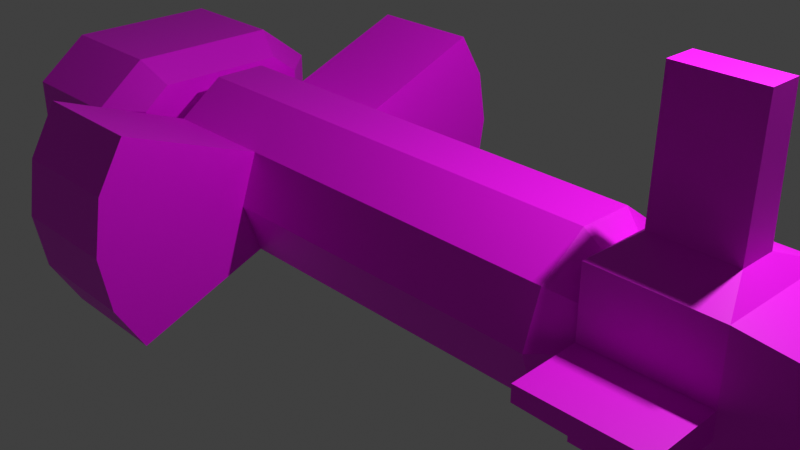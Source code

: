 # Source: oe_frigate.blend  (saved by Blender 3.0.42; exported with 4.5.12 LTS)
import bpy
from mathutils import Matrix  # noqa: F401  (used for matrix-valued properties, if any)

bpy.ops.wm.read_factory_settings(use_empty=True)
scene = bpy.context.scene
scene.name = 'Scene'

# ---- collections
col_collection = bpy.data.collections.new('Collection'); scene.collection.children.link(col_collection)

# ---- images (referenced by path relative to the original .blend; pixels are not part of the script)
import os
ASSET_DIR = os.environ.get("B2B_ASSET_DIR", "")  # directory of the original .blend (textures are referenced by path, not embedded)
HERE = os.path.dirname(os.path.abspath(__file__))  # packed textures are extracted next to this script under _unpacked/

def load_image(name, relpath, width, height, colorspace="sRGB"):
    """Load a texture the original file referenced (path relative to the .blend, or extracted next to this script)."""
    p = next((c for c in (os.path.join(HERE, relpath), os.path.join(ASSET_DIR, relpath)) if relpath and os.path.exists(c)), "")
    if p:
        img = bpy.data.images.load(p, check_existing=True)
        img.name = name
    else:  # same state as the original file: an image datablock whose file is absent (Cycles renders it pink)
        img = bpy.data.images.new(name, width, height)
        img.source = "FILE"
        img.filepath = "//" + (relpath or name)
    img.colorspace_settings.name = colorspace
    return img
img_untitled = load_image('Untitled', 'oe_frigate_base.png', 1024, 1024, 'sRGB')
img_untitled_001 = load_image('Untitled.001', 'oe_frigate_paintpng.png', 1024, 1024, 'sRGB')
img_untitled_002 = load_image('Untitled.002', 'oe_frigate_lights.png', 1024, 1024, 'sRGB')

# ---- materials (node trees are filled in below, after node groups)
mat_material = bpy.data.materials.new('Material')
mat_material.alpha_threshold = 0.0
mat_material.use_transparent_shadow = False
mat_material.line_color = (0.0, 0.0, 0.0, 1.0)

# ---- material node trees
mat_material.use_nodes = True; mat_material.node_tree.nodes.clear()
_N = mat_material.node_tree.nodes; _L = mat_material.node_tree.links
n0 = _N.new('ShaderNodeTexImage'); n0.name = 'Image Texture'; n0.location = (-412, 171)
n0.image = img_untitled
n1 = _N.new('ShaderNodeTexImage'); n1.name = 'Image Texture.001'; n1.location = (-410, -88)
n1.image = img_untitled_001
n2 = _N.new('ShaderNodeOutputMaterial'); n2.name = 'Material Output'; n2.location = (425, 137)
n3 = _N.new('ShaderNodeTexImage'); n3.name = 'Image Texture.002'; n3.location = (-408, -354)
n3.image = img_untitled_002
n4 = _N.new('ShaderNodeBsdfPrincipled'); n4.name = 'Principled BSDF'; n4.location = (-100, 124)
n4.hide = True
n4.distribution = 'GGX'
n4.subsurface_method = 'BURLEY'
n4.inputs[3].default_value = 1.45
n4.inputs[27].default_value = (0.0, 0.0, 0.0, 1.0)
n4.inputs[28].default_value = 1.0
n5 = _N.new('ShaderNodeBsdfPrincipled'); n5.name = 'Principled BSDF.001'; n5.location = (-87, -122)
n5.hide = True
n5.distribution = 'GGX'
n5.subsurface_method = 'BURLEY'
n5.inputs[3].default_value = 1.45
n5.inputs[27].default_value = (0.0, 0.0, 0.0, 1.0)
n5.inputs[28].default_value = 1.0
n6 = _N.new('ShaderNodeBsdfPrincipled'); n6.name = 'Principled BSDF.002'; n6.location = (-40, -379)
n6.hide = True
n6.distribution = 'GGX'
n6.subsurface_method = 'BURLEY'
n6.inputs[3].default_value = 1.45
n6.inputs[27].default_value = (0.0, 0.0, 0.0, 1.0)
n6.inputs[28].default_value = 1.0
n7 = _N.new('ShaderNodeMixShader'); n7.name = 'Mix Shader'; n7.location = (204, 94)
n8 = _N.new('ShaderNodeMixShader'); n8.name = 'Mix Shader.001'; n8.location = (237, -180)
_L.new(n0.outputs[0], n4.inputs[0])
_L.new(n1.outputs[0], n5.inputs[0])
_L.new(n3.outputs[0], n6.inputs[0])
_L.new(n6.outputs[0], n8.inputs[2])
_L.new(n7.outputs[0], n8.inputs[1])
_L.new(n3.outputs[1], n8.inputs[0])
_L.new(n5.outputs[0], n7.inputs[2])
_L.new(n4.outputs[0], n7.inputs[1])
_L.new(n1.outputs[1], n7.inputs[0])
_L.new(n8.outputs[0], n2.inputs[0])
n2.is_active_output = True

# ---- world
world_world = bpy.data.worlds.new('World'); scene.world = world_world
world_world.use_nodes = True; world_world.node_tree.nodes.clear()
_N = world_world.node_tree.nodes; _L = world_world.node_tree.links
n0 = _N.new('ShaderNodeOutputWorld'); n0.name = 'World Output'; n0.location = (300, 300)
n1 = _N.new('ShaderNodeBackground'); n1.name = 'Background'; n1.location = (10, 300)
n1.inputs[0].default_value = (0.05088, 0.05088, 0.05088, 1.0)
_L.new(n1.outputs[0], n0.inputs[0])
n0.is_active_output = True
world_world.color = (0.05088, 0.05088, 0.05088)
world_world.use_sun_shadow = False
world_world.sun_shadow_jitter_overblur = 0.0

# ---- cameras
cam_camera = bpy.data.cameras.new('Camera')
cam_camera.clip_end = 100.0
cam_camera.ortho_scale = 7.314

# ---- lights
light_light = bpy.data.lights.new('Light', 'POINT')
light_light.transmission_factor = 0.0
light_light.energy = 1000.0
light_light.shadow_soft_size = 0.1
light_light.shadow_maximum_resolution = 0.006
light_light.use_absolute_resolution = True

# ---- meshes
me_cube = bpy.data.meshes.new('Cube')
me_cube.from_pydata([(4.109, 0.0, 0.868), (4.109, -0.6886, 0.868), (4.109, -0.6886, 0.0), (2.801, 0.0, 0.868), (2.801, 0.0, 0.0), (2.801, -0.6886, 0.868), (2.801, -0.6886, 0.0), (4.788, 0.0, 0.6242), (4.788, 0.0, 0.0), (4.788, -0.4447, 0.6242), (4.788, -0.4447, 0.0), (-2.618, -0.9853, 0.0), (-2.618, -0.7943, 0.5586), (-2.618, -0.2943, 0.9219), (-2.618, 0.0, 0.9219), (-2.992, -0.5899, 0.0), (-2.992, -0.4801, 0.3355), (-2.992, -0.1927, 0.5443), (-2.992, 0.0, 0.5443), (-4.618, -1.429, 0.6335), (-4.618, -1.429, 0.0), (-3.31, -1.429, 0.6335), (-3.31, -1.429, 0.0), (2.503, -0.9853, 0.0), (-1.313, -0.9853, 0.0), (2.503, -0.7943, 0.5586), (-1.313, -0.7943, 0.5586), (2.503, -0.2943, 0.9219), (-1.313, -0.2943, 0.9219), (2.503, 0.0, 0.9219), (-1.313, 0.0, 0.9219), (2.877, -0.5899, 0.0), (2.877, -0.4801, 0.3355), (2.877, -0.1927, 0.5443), (2.877, 0.0, 0.5443), (-4.618, -0.853, 1.083), (-3.31, -0.853, 1.083), (-4.618, 0.0, 1.083), (-3.31, 0.0, 1.083), (-3.959, -1.27, 0.6165), (-4.591, -1.27, 0.6165), (-4.591, -1.27, 0.0), (-4.591, 0.0, 0.9623), (-4.591, -0.8274, 0.9623), (-2.973, -0.7421, 0.8413), (-3.959, -1.27, 0.0), (-3.959, 0.0, 0.9623), (-3.959, -0.8274, 0.9623), (-3.959, 0.0, 0.0), (-2.973, 0.0, 0.8413), (-2.973, 0.0, 0.0), (-2.973, -1.046, 0.0), (-2.973, -1.046, 0.6044), (-2.973, 0.0, 0.6044), (3.888, -0.2061, 1.045), (3.021, -0.2061, 1.045), (3.888, 0.0, 1.045), (3.021, 0.0, 1.045), (3.888, -0.1718, 2.439), (3.021, -0.1718, 2.439), (3.888, 0.0, 2.439), (3.021, 0.0, 2.439), (-1.313, -0.9853, 0.0), (-2.618, -0.9853, 0.0), (-2.618, -0.7943, 0.5586), (-1.313, -0.7943, 0.5586), (-1.313, -2.679, 0.0), (-2.618, -2.679, 0.0), (-2.618, -2.27, 1.138), (-1.313, -2.27, 1.138), (-1.313, -2.576, 0.6136), (-2.618, -2.578, 0.6046), (2.801, -0.6886, 0.1195), (4.109, -0.6886, 0.1389), (4.109, -1.46, 0.1075), (4.109, -1.46, 0.0), (2.801, -1.46, 0.0), (2.801, -1.46, 0.08813), (-4.854, -0.7112, 0.251), (-3.923, -0.7112, 0.251), (-4.854, -0.7525, 0.1238), (-3.923, -0.7525, 0.1238), (-4.854, -0.8607, 0.04515), (-3.923, -0.8607, 0.04515), (-4.854, -0.9945, 0.04515), (-3.923, -0.9945, 0.04515), (-4.854, -1.103, 0.1238), (-3.923, -1.103, 0.1238), (-4.854, -1.144, 0.251), (-3.923, -1.144, 0.251), (-4.854, -1.103, 0.3782), (-3.923, -1.103, 0.3782), (-4.854, -0.9945, 0.4568), (-3.923, -0.9945, 0.4568), (-4.854, -0.8607, 0.4568), (-3.923, -0.8607, 0.4568), (-4.854, -0.7525, 0.3782), (-3.923, -0.7525, 0.3782), (-4.77, -0.7448, 0.251), (-4.77, -0.7797, 0.1435), (-4.77, -0.8711, 0.07712), (-4.77, -0.9841, 0.07712), (-4.77, -1.076, 0.1435), (-4.77, -1.11, 0.251), (-4.77, -1.076, 0.3584), (-4.77, -0.9841, 0.4249), (-4.77, -0.8711, 0.4249), (-4.77, -0.7797, 0.3584), (-4.704, -0.7945, 0.251), (-4.704, -0.8199, 0.1728), (-4.704, -0.8865, 0.1244), (-4.704, -0.9687, 0.1244), (-4.704, -1.035, 0.1728), (-4.704, -1.061, 0.251), (-4.704, -1.035, 0.3292), (-4.704, -0.9687, 0.3776), (-4.704, -0.8865, 0.3776), (-4.704, -0.8199, 0.3292), (-4.84, -0.2212, 0.2581), (-3.91, -0.2212, 0.2581), (-4.84, -0.2625, 0.1309), (-3.91, -0.2625, 0.1309), (-4.84, -0.3708, 0.0523), (-3.91, -0.3708, 0.0523), (-4.84, -0.5045, 0.0523), (-3.91, -0.5045, 0.0523), (-4.84, -0.6127, 0.1309), (-3.91, -0.6127, 0.1309), (-4.84, -0.6541, 0.2581), (-3.91, -0.6541, 0.2581), (-4.84, -0.6127, 0.3854), (-3.91, -0.6127, 0.3854), (-4.84, -0.5045, 0.464), (-3.91, -0.5045, 0.464), (-4.84, -0.3708, 0.464), (-3.91, -0.3708, 0.464), (-4.84, -0.2625, 0.3854), (-3.91, -0.2625, 0.3854), (-4.757, -0.2548, 0.2581), (-4.757, -0.2897, 0.1507), (-4.757, -0.3811, 0.08428), (-4.757, -0.4941, 0.08428), (-4.757, -0.5855, 0.1507), (-4.757, -0.6205, 0.2581), (-4.757, -0.5855, 0.3656), (-4.757, -0.4941, 0.432), (-4.757, -0.3811, 0.432), (-4.757, -0.2897, 0.3656), (-4.69, -0.3045, 0.2581), (-4.69, -0.33, 0.1799), (-4.69, -0.3965, 0.1316), (-4.69, -0.4788, 0.1316), (-4.69, -0.5453, 0.1799), (-4.69, -0.5707, 0.2581), (-4.69, -0.5453, 0.3364), (-4.69, -0.4788, 0.3847), (-4.69, -0.3965, 0.3847), (-4.69, -0.33, 0.3364), (-4.817, -0.5055, 0.6608), (-3.887, -0.5055, 0.6608), (-4.817, -0.5469, 0.5336), (-3.887, -0.5469, 0.5336), (-4.817, -0.6551, 0.4549), (-3.887, -0.6551, 0.4549), (-4.817, -0.7888, 0.4549), (-3.887, -0.7888, 0.4549), (-4.817, -0.8971, 0.5336), (-3.887, -0.8971, 0.5336), (-4.817, -0.9384, 0.6608), (-3.887, -0.9384, 0.6608), (-4.817, -0.8971, 0.788), (-3.887, -0.8971, 0.788), (-4.817, -0.7888, 0.8666), (-3.887, -0.7888, 0.8666), (-4.817, -0.6551, 0.8666), (-3.887, -0.6551, 0.8666), (-4.817, -0.5469, 0.788), (-3.887, -0.5469, 0.788), (-4.733, -0.5391, 0.6608), (-4.733, -0.5741, 0.5533), (-4.733, -0.6655, 0.4869), (-4.733, -0.7785, 0.4869), (-4.733, -0.8699, 0.5533), (-4.733, -0.9048, 0.6608), (-4.733, -0.8699, 0.7682), (-4.733, -0.7785, 0.8346), (-4.733, -0.6655, 0.8346), (-4.733, -0.5741, 0.7682), (-4.667, -0.5889, 0.6608), (-4.667, -0.6143, 0.5825), (-4.667, -0.6808, 0.5342), (-4.667, -0.7631, 0.5342), (-4.667, -0.8296, 0.5825), (-4.667, -0.855, 0.6608), (-4.667, -0.8296, 0.739), (-4.667, -0.7631, 0.7873), (-4.667, -0.6808, 0.7873), (-4.667, -0.6143, 0.739), (-4.804, -0.01891, 0.6645), (-3.874, -0.01891, 0.6645), (-4.804, -0.06025, 0.5372), (-3.874, -0.06025, 0.5372), (-4.804, -0.1685, 0.4586), (-3.874, -0.1685, 0.4586), (-4.804, -0.3022, 0.4586), (-3.874, -0.3022, 0.4586), (-4.804, -0.4104, 0.5372), (-3.874, -0.4104, 0.5372), (-4.804, -0.4518, 0.6645), (-3.874, -0.4518, 0.6645), (-4.804, -0.4104, 0.7917), (-3.874, -0.4104, 0.7917), (-4.804, -0.3022, 0.8703), (-3.874, -0.3022, 0.8703), (-4.804, -0.1685, 0.8703), (-3.874, -0.1685, 0.8703), (-4.804, -0.06025, 0.7917), (-3.874, -0.06025, 0.7917), (-4.72, -0.05253, 0.6645), (-4.72, -0.08745, 0.557), (-4.72, -0.1789, 0.4906), (-4.72, -0.2918, 0.4906), (-4.72, -0.3833, 0.557), (-4.72, -0.4182, 0.6645), (-4.72, -0.3833, 0.7719), (-4.72, -0.2918, 0.8383), (-4.72, -0.1789, 0.8383), (-4.72, -0.08745, 0.7719), (-4.654, -0.1023, 0.6645), (-4.654, -0.1277, 0.5862), (-4.654, -0.1942, 0.5379), (-4.654, -0.2765, 0.5379), (-4.654, -0.343, 0.5862), (-4.654, -0.3684, 0.6645), (-4.654, -0.343, 0.7427), (-4.654, -0.2765, 0.791), (-4.654, -0.1942, 0.791), (-4.654, -0.1277, 0.7427), (-4.909, 0.0, 0.06201), (-3.979, 0.0, 0.06201), (-4.909, -0.06071, 0.06201), (-3.979, -0.06071, 0.06201), (-4.909, -0.1689, 0.1406), (-3.979, -0.1689, 0.1406), (-4.909, -0.2103, 0.2679), (-3.979, -0.2103, 0.2679), (-4.909, -0.1689, 0.3951), (-3.979, -0.1689, 0.3951), (-4.909, -0.06071, 0.4737), (-3.979, -0.06071, 0.4737), (-4.909, 0.0, 0.4737), (-3.979, 0.0, 0.4737), (-4.825, 0.0, 0.09399), (-4.825, -0.05033, 0.09399), (-4.825, -0.1417, 0.1604), (-4.825, -0.1766, 0.2679), (-4.825, -0.1417, 0.3753), (-4.825, -0.05033, 0.4417), (-4.825, 0.0, 0.4417), (-4.759, 0.0, 0.2679), (-4.759, 0.0, 0.1896), (-4.759, 0.0, 0.1413), (-4.759, -0.03496, 0.1413), (-4.759, -0.1015, 0.1896), (-4.759, -0.1269, 0.2679), (-4.759, -0.1015, 0.3461), (-4.759, -0.03496, 0.3944), (-4.759, 0.0, 0.3944), (-4.759, 0.0, 0.3461)], [], [(1, 0, 56, 54), (73, 72, 77, 74), (6, 72, 5, 3, 4), (0, 1, 9, 7), (1, 73, 2, 10, 9), (8, 7, 9, 10), (12, 11, 63, 64), (12, 26, 28, 13), (13, 28, 30, 14), (11, 12, 16, 15), (12, 13, 17, 16), (13, 14, 18, 17), (38, 36, 44, 49), (20, 22, 21, 19), (21, 22, 51, 52), (35, 37, 42, 43), (23, 25, 26, 24), (25, 27, 28, 26), (27, 29, 30, 28), (23, 31, 32, 25), (19, 21, 36, 35), (37, 35, 36, 38), (25, 32, 33, 27), (27, 33, 34, 29), (40, 43, 47, 39), (19, 35, 43, 40), (20, 19, 40, 41), (39, 47, 46, 48, 45), (41, 40, 39, 45), (43, 42, 46, 47), (52, 53, 49, 44), (51, 50, 53, 52), (36, 21, 52, 44), (57, 55, 59, 61), (5, 1, 54, 55), (3, 5, 55, 57), (60, 61, 59, 58), (55, 54, 58, 59), (54, 56, 60, 58), (65, 64, 68, 69), (24, 26, 65, 62), (26, 12, 64, 65), (67, 66, 70, 71), (64, 63, 67, 71, 68), (62, 65, 69, 70, 66), (71, 70, 69, 68), (72, 73, 1, 5), (75, 74, 77, 76), (72, 6, 76, 77), (2, 73, 74, 75), (78, 79, 81, 80), (80, 81, 83, 82), (82, 83, 85, 84), (84, 85, 87, 86), (86, 87, 89, 88), (88, 89, 91, 90), (90, 91, 93, 92), (92, 93, 95, 94), (94, 95, 97, 96), (96, 97, 79, 78), (84, 86, 102, 101), (105, 106, 116, 115), (78, 80, 99, 98), (82, 84, 101, 100), (80, 82, 100, 99), (96, 78, 98, 107), (94, 96, 107, 106), (92, 94, 106, 105), (90, 92, 105, 104), (88, 90, 104, 103), (86, 88, 103, 102), (108, 109, 110, 111, 112, 113, 114, 115, 116, 117), (102, 103, 113, 112), (99, 100, 110, 109), (106, 107, 117, 116), (103, 104, 114, 113), (100, 101, 111, 110), (107, 98, 108, 117), (104, 105, 115, 114), (101, 102, 112, 111), (98, 99, 109, 108), (118, 119, 121, 120), (120, 121, 123, 122), (122, 123, 125, 124), (124, 125, 127, 126), (126, 127, 129, 128), (128, 129, 131, 130), (130, 131, 133, 132), (132, 133, 135, 134), (134, 135, 137, 136), (136, 137, 119, 118), (124, 126, 142, 141), (145, 146, 156, 155), (118, 120, 139, 138), (122, 124, 141, 140), (120, 122, 140, 139), (136, 118, 138, 147), (134, 136, 147, 146), (132, 134, 146, 145), (130, 132, 145, 144), (128, 130, 144, 143), (126, 128, 143, 142), (148, 149, 150, 151, 152, 153, 154, 155, 156, 157), (142, 143, 153, 152), (139, 140, 150, 149), (146, 147, 157, 156), (143, 144, 154, 153), (140, 141, 151, 150), (147, 138, 148, 157), (144, 145, 155, 154), (141, 142, 152, 151), (138, 139, 149, 148), (158, 159, 161, 160), (160, 161, 163, 162), (162, 163, 165, 164), (164, 165, 167, 166), (166, 167, 169, 168), (168, 169, 171, 170), (170, 171, 173, 172), (172, 173, 175, 174), (174, 175, 177, 176), (176, 177, 159, 158), (164, 166, 182, 181), (185, 186, 196, 195), (158, 160, 179, 178), (162, 164, 181, 180), (160, 162, 180, 179), (176, 158, 178, 187), (174, 176, 187, 186), (172, 174, 186, 185), (170, 172, 185, 184), (168, 170, 184, 183), (166, 168, 183, 182), (188, 189, 190, 191, 192, 193, 194, 195, 196, 197), (182, 183, 193, 192), (179, 180, 190, 189), (186, 187, 197, 196), (183, 184, 194, 193), (180, 181, 191, 190), (187, 178, 188, 197), (184, 185, 195, 194), (181, 182, 192, 191), (178, 179, 189, 188), (198, 199, 201, 200), (200, 201, 203, 202), (202, 203, 205, 204), (204, 205, 207, 206), (206, 207, 209, 208), (208, 209, 211, 210), (210, 211, 213, 212), (212, 213, 215, 214), (214, 215, 217, 216), (216, 217, 199, 198), (204, 206, 222, 221), (225, 226, 236, 235), (198, 200, 219, 218), (202, 204, 221, 220), (200, 202, 220, 219), (216, 198, 218, 227), (214, 216, 227, 226), (212, 214, 226, 225), (210, 212, 225, 224), (208, 210, 224, 223), (206, 208, 223, 222), (228, 229, 230, 231, 232, 233, 234, 235, 236, 237), (222, 223, 233, 232), (219, 220, 230, 229), (226, 227, 237, 236), (223, 224, 234, 233), (220, 221, 231, 230), (227, 218, 228, 237), (224, 225, 235, 234), (221, 222, 232, 231), (218, 219, 229, 228), (238, 239, 241, 240), (240, 241, 243, 242), (242, 243, 245, 244), (244, 245, 247, 246), (246, 247, 249, 248), (248, 249, 251, 250), (240, 242, 254, 253), (257, 258, 267, 266), (238, 240, 253, 252), (248, 250, 258, 257), (246, 248, 257, 256), (244, 246, 256, 255), (242, 244, 255, 254), (259, 260, 261, 262, 263, 264, 265, 266, 267, 268), (254, 255, 264, 263), (255, 256, 265, 264), (252, 253, 262, 261), (256, 257, 266, 265), (253, 254, 263, 262)])
_uv = me_cube.uv_layers.new(name='UVMap')
_uv.uv.foreach_set('vector', [0.9299, 0.2084, 0.8281, 0.2211, 0.8228, 0.1793, 0.8533, 0.1755, 0.8263, 0.7978, 0.8263, 0.6027, 0.9415, 0.6026, 0.9415, 0.7977, 0.4798, 0.3031, 0.4976, 0.3031, 0.6092, 0.3031, 0.6092, 0.4058, 0.4798, 0.4058, 0.8109, 0.3029, 0.8109, 0.4055, 0.7034, 0.3692, 0.7034, 0.3029, 0.6092, 0.1081, 0.5005, 0.1081, 0.4798, 0.1081, 0.4798, 0.0005629, 0.5729, 0.000563, 0.6104, 0.3029, 0.7034, 0.3029, 0.7034, 0.3692, 0.6104, 0.3692, 0.09455, 0.002203, 0.0005629, 0.002203, 0.0005629, 0.0005629, 0.09455, 0.000563, 0.09455, 0.002203, 0.1885, 0.002203, 0.1885, 0.04671, 0.09455, 0.04671, 0.09455, 0.04671, 0.1885, 0.04671, 0.1885, 0.0679, 0.09455, 0.0679, 0.0005629, 0.002203, 0.09455, 0.002203, 0.07712, 0.08587, 0.02092, 0.0864, 0.09455, 0.002203, 0.1837, 0.04381, 0.1284, 0.1098, 0.07712, 0.08587, 0.1837, 0.04381, 0.2133, 0.08012, 0.1478, 0.1336, 0.1284, 0.1098, 0.6708, 0.3017, 0.6154, 0.1873, 0.6782, 0.1752, 0.7265, 0.2748, 0.4787, 0.331, 0.2836, 0.331, 0.2836, 0.2366, 0.4787, 0.2366, 0.6104, 0.07852, 0.6637, 0.0005629, 0.7265, 0.0435, 0.6756, 0.1179, 0.735, 0.7051, 0.8104, 0.6026, 0.8252, 0.6135, 0.7521, 0.7129, 0.2825, 0.6096, 0.1885, 0.6096, 0.1885, 0.002203, 0.2825, 0.002203, 0.1885, 0.6096, 0.09015, 0.6096, 0.09015, 0.002203, 0.1885, 0.002203, 0.09015, 0.6096, 0.04329, 0.6096, 0.04329, 0.002203, 0.09015, 0.002203, 0.5105, 0.784, 0.5778, 0.8294, 0.5589, 0.8785, 0.4798, 0.8665, 0.4787, 0.2366, 0.2836, 0.2366, 0.2836, 0.1277, 0.4787, 0.1277, 0.4787, 0.0005629, 0.4787, 0.1277, 0.2836, 0.1277, 0.2836, 0.000563, 0.4798, 0.8665, 0.5589, 0.8785, 0.5632, 0.9313, 0.4872, 0.9584, 0.4872, 0.9584, 0.5632, 0.9313, 0.5778, 0.9561, 0.5094, 0.9962, 0.8217, 0.09248, 0.8217, 0.1763, 0.7276, 0.1763, 0.7276, 0.09248, 0.7362, 0.8139, 0.735, 0.7051, 0.7521, 0.7129, 0.7531, 0.7967, 0.8104, 0.8724, 0.7362, 0.8139, 0.7531, 0.7967, 0.8252, 0.8536, 0.7172, 0.4585, 0.7833, 0.4069, 0.9067, 0.4069, 0.9067, 0.5504, 0.7172, 0.5504, 0.8217, 0.0005629, 0.8217, 0.09248, 0.7276, 0.09248, 0.7276, 0.000563, 0.8217, 0.1763, 0.8217, 0.2996, 0.7276, 0.2996, 0.7276, 0.1763, 0.669, 0.9399, 0.669, 0.784, 0.7043, 0.784, 0.7043, 0.8947, 0.5789, 0.9399, 0.5789, 0.784, 0.669, 0.784, 0.669, 0.9399, 0.6154, 0.1873, 0.6104, 0.07852, 0.6756, 0.1179, 0.6782, 0.1752, 0.2563, 0.8014, 0.2555, 0.7707, 0.4634, 0.7707, 0.464, 0.7963, 0.9299, 0.01331, 0.9299, 0.2084, 0.8533, 0.1755, 0.8533, 0.04619, 0.8281, 0.0005629, 0.9299, 0.01331, 0.8533, 0.04619, 0.8228, 0.04238, 0.2836, 0.5776, 0.4129, 0.5776, 0.4129, 0.6032, 0.2836, 0.6032, 0.2555, 0.7707, 0.2555, 0.6414, 0.4634, 0.6414, 0.4634, 0.7707, 0.2555, 0.6414, 0.2563, 0.6107, 0.464, 0.6158, 0.4634, 0.6414, 0.4798, 0.6015, 0.4798, 0.4069, 0.7161, 0.4069, 0.7161, 0.6015, 0.2825, 0.002203, 0.1885, 0.002203, 0.1885, 0.000563, 0.2825, 0.0005629, 0.1885, 0.002203, 0.09455, 0.002203, 0.09455, 0.000563, 0.1885, 0.000563, 0.4783, 0.5154, 0.2837, 0.5155, 0.2836, 0.4227, 0.4782, 0.424, 0.2544, 0.6213, 0.2544, 0.7093, 0.01541, 0.791, 0.0005629, 0.7008, 0.01834, 0.6107, 0.7339, 0.6843, 0.7339, 0.7724, 0.4978, 0.7829, 0.4798, 0.6942, 0.4949, 0.6026, 0.4782, 0.424, 0.2836, 0.4227, 0.2837, 0.3322, 0.4783, 0.3322, 0.4976, 0.3031, 0.5005, 0.1081, 0.6092, 0.1081, 0.6092, 0.3031, 0.9834, 0.5323, 0.9673, 0.5323, 0.9702, 0.3373, 0.9834, 0.3373, 0.9655, 0.2222, 0.9834, 0.2222, 0.9834, 0.3373, 0.9702, 0.3373, 0.9834, 0.6474, 0.9626, 0.6474, 0.9673, 0.5323, 0.9834, 0.5323, 0.1509, 0.849, 0.01224, 0.849, 0.01224, 0.8291, 0.1509, 0.8291, 0.1509, 0.8291, 0.01224, 0.8291, 0.01224, 0.8091, 0.1509, 0.8091, 0.1509, 0.8091, 0.01224, 0.8091, 0.01224, 0.7892, 0.1509, 0.7892, 0.1509, 0.9897, 0.01224, 0.9897, 0.01224, 0.9698, 0.1509, 0.9698, 0.1509, 0.9698, 0.01224, 0.9698, 0.01224, 0.9499, 0.1509, 0.9499, 0.1509, 0.9499, 0.01224, 0.9499, 0.01224, 0.9299, 0.1509, 0.9299, 0.1509, 0.9288, 0.01224, 0.9288, 0.01224, 0.9088, 0.1509, 0.9088, 0.1509, 0.9088, 0.01224, 0.9088, 0.01224, 0.8889, 0.1509, 0.8889, 0.1509, 0.8889, 0.01224, 0.8889, 0.01224, 0.869, 0.1509, 0.869, 0.1509, 0.869, 0.01224, 0.869, 0.01224, 0.849, 0.1509, 0.849, 0.04987, 0.9621, 0.0453, 0.9427, 0.05866, 0.9411, 0.06251, 0.9575, 0.08934, 0.8876, 0.07791, 0.8752, 0.0884, 0.8686, 0.09672, 0.8777, 0.2153, 0.8416, 0.2198, 0.8222, 0.2325, 0.8268, 0.2286, 0.8432, 0.2287, 0.8044, 0.2415, 0.789, 0.2507, 0.7987, 0.24, 0.8117, 0.2198, 0.8222, 0.2287, 0.8044, 0.24, 0.8117, 0.2325, 0.8268, 0.2153, 0.8616, 0.2153, 0.8416, 0.2286, 0.8432, 0.2286, 0.86, 0.2198, 0.881, 0.2153, 0.8616, 0.2286, 0.86, 0.2325, 0.8764, 0.2287, 0.8988, 0.2198, 0.881, 0.2325, 0.8764, 0.24, 0.8915, 0.2415, 0.9142, 0.2287, 0.8988, 0.24, 0.8915, 0.2507, 0.9045, 0.0453, 0.9227, 0.04987, 0.9033, 0.06251, 0.9079, 0.05866, 0.9243, 0.0453, 0.9427, 0.0453, 0.9227, 0.05866, 0.9243, 0.05866, 0.9411, 0.06432, 0.8647, 0.05265, 0.8609, 0.04544, 0.851, 0.04544, 0.8387, 0.05265, 0.8288, 0.06432, 0.825, 0.07598, 0.8288, 0.08319, 0.8387, 0.08319, 0.851, 0.07598, 0.8609, 0.2155, 0.8393, 0.2155, 0.8224, 0.2276, 0.8247, 0.2276, 0.837, 0.07791, 0.827, 0.08934, 0.8146, 0.09672, 0.8245, 0.0884, 0.8335, 0.07791, 0.8752, 0.07178, 0.8595, 0.08393, 0.8572, 0.0884, 0.8686, 0.2155, 0.8224, 0.2216, 0.8067, 0.2321, 0.8133, 0.2276, 0.8247, 0.08934, 0.8146, 0.1045, 0.8072, 0.1077, 0.8192, 0.09672, 0.8245, 0.07178, 0.8595, 0.07178, 0.8427, 0.08393, 0.845, 0.08393, 0.8572, 0.1045, 0.895, 0.08934, 0.8876, 0.09672, 0.8777, 0.1077, 0.883, 0.2216, 0.8549, 0.2155, 0.8393, 0.2276, 0.837, 0.2321, 0.8484, 0.07178, 0.8427, 0.07791, 0.827, 0.0884, 0.8335, 0.08393, 0.845, 0.01265, 0.8666, 0.1513, 0.8666, 0.1513, 0.8866, 0.01265, 0.8866, 0.01265, 0.8866, 0.1513, 0.8866, 0.1513, 0.9065, 0.01265, 0.9065, 0.01265, 0.9065, 0.1513, 0.9065, 0.1513, 0.9265, 0.01265, 0.9265, 0.01749, 0.7858, 0.1562, 0.7858, 0.1562, 0.8058, 0.01749, 0.8058, 0.01749, 0.8058, 0.1562, 0.8058, 0.1562, 0.8257, 0.01749, 0.8257, 0.01749, 0.8257, 0.1562, 0.8257, 0.1562, 0.8457, 0.01749, 0.8457, 0.01265, 0.7869, 0.1513, 0.7869, 0.1513, 0.8068, 0.01265, 0.8068, 0.01265, 0.8068, 0.1513, 0.8068, 0.1513, 0.8267, 0.01265, 0.8267, 0.01265, 0.8267, 0.1513, 0.8267, 0.1513, 0.8467, 0.01265, 0.8467, 0.01265, 0.8467, 0.1513, 0.8467, 0.1513, 0.8666, 0.01265, 0.8666, 0.05795, 0.8434, 0.06251, 0.8628, 0.04916, 0.8644, 0.0453, 0.848, 0.1867, 0.9057, 0.1753, 0.8933, 0.1857, 0.8867, 0.1941, 0.8957, 0.09033, 0.8717, 0.0949, 0.8523, 0.1075, 0.8569, 0.1037, 0.8733, 0.1038, 0.8345, 0.1165, 0.8191, 0.1258, 0.8288, 0.1151, 0.8418, 0.0949, 0.8523, 0.1038, 0.8345, 0.1151, 0.8418, 0.1075, 0.8569, 0.09033, 0.8917, 0.09033, 0.8717, 0.1037, 0.8733, 0.1037, 0.8901, 0.0949, 0.9111, 0.09033, 0.8917, 0.1037, 0.8901, 0.1075, 0.9065, 0.1038, 0.9289, 0.0949, 0.9111, 0.1075, 0.9065, 0.1151, 0.9216, 0.1165, 0.9443, 0.1038, 0.9289, 0.1151, 0.9216, 0.1258, 0.9346, 0.06251, 0.8828, 0.05795, 0.9022, 0.0453, 0.8976, 0.04916, 0.8812, 0.06251, 0.8628, 0.06251, 0.8828, 0.04916, 0.8812, 0.04916, 0.8644, 0.1032, 0.825, 0.1148, 0.8288, 0.1221, 0.8387, 0.1221, 0.851, 0.1148, 0.8609, 0.1032, 0.8647, 0.09152, 0.8609, 0.08431, 0.851, 0.08431, 0.8387, 0.09152, 0.8288, 0.1232, 0.8575, 0.1232, 0.8407, 0.1353, 0.843, 0.1353, 0.8553, 0.1753, 0.8451, 0.1867, 0.8327, 0.1941, 0.8426, 0.1857, 0.8516, 0.1753, 0.8933, 0.1691, 0.8776, 0.1813, 0.8753, 0.1857, 0.8867, 0.1232, 0.8407, 0.1293, 0.825, 0.1398, 0.8316, 0.1353, 0.843, 0.1867, 0.8327, 0.2018, 0.8253, 0.2051, 0.8372, 0.1941, 0.8426, 0.1691, 0.8776, 0.1691, 0.8607, 0.1813, 0.863, 0.1813, 0.8753, 0.2018, 0.913, 0.1867, 0.9057, 0.1941, 0.8957, 0.2051, 0.9011, 0.1293, 0.8732, 0.1232, 0.8575, 0.1353, 0.8553, 0.1398, 0.8667, 0.1691, 0.8607, 0.1753, 0.8451, 0.1857, 0.8516, 0.1813, 0.863, 0.01451, 0.8688, 0.1532, 0.8688, 0.1532, 0.8887, 0.01451, 0.8887, 0.01451, 0.8887, 0.1532, 0.8887, 0.1532, 0.9087, 0.01451, 0.9087, 0.01451, 0.9087, 0.1532, 0.9087, 0.1532, 0.9286, 0.01451, 0.9286, 0.1532, 0.9896, 0.01451, 0.9896, 0.01451, 0.9696, 0.1532, 0.9696, 0.1532, 0.9696, 0.01451, 0.9696, 0.01451, 0.9497, 0.1532, 0.9497, 0.1532, 0.9497, 0.01451, 0.9497, 0.01451, 0.9297, 0.1532, 0.9297, 0.01451, 0.789, 0.1532, 0.789, 0.1532, 0.809, 0.01451, 0.809, 0.01451, 0.809, 0.1532, 0.809, 0.1532, 0.8289, 0.01451, 0.8289, 0.01451, 0.8289, 0.1532, 0.8289, 0.1532, 0.8488, 0.01451, 0.8488, 0.01451, 0.8488, 0.1532, 0.8488, 0.1532, 0.8688, 0.01451, 0.8688, 0.04161, 0.8586, 0.04617, 0.878, 0.03282, 0.8795, 0.02896, 0.8631, 0.07608, 0.9686, 0.06466, 0.9562, 0.07514, 0.9496, 0.08346, 0.9586, 0.1053, 0.8582, 0.1099, 0.8388, 0.1225, 0.8434, 0.1187, 0.8598, 0.1188, 0.821, 0.1315, 0.8056, 0.1408, 0.8154, 0.13, 0.8283, 0.1099, 0.8388, 0.1188, 0.821, 0.13, 0.8283, 0.1225, 0.8434, 0.1053, 0.8782, 0.1053, 0.8582, 0.1187, 0.8598, 0.1187, 0.8766, 0.1099, 0.8976, 0.1053, 0.8782, 0.1187, 0.8766, 0.1225, 0.893, 0.1188, 0.9155, 0.1099, 0.8976, 0.1225, 0.893, 0.13, 0.9081, 0.1315, 0.9308, 0.1188, 0.9155, 0.13, 0.9081, 0.1408, 0.9211, 0.04617, 0.8979, 0.04161, 0.9173, 0.02896, 0.9128, 0.03282, 0.8964, 0.04617, 0.878, 0.04617, 0.8979, 0.03282, 0.8964, 0.03282, 0.8795, 0.0672, 0.8583, 0.0672, 0.846, 0.0744, 0.8361, 0.08607, 0.8323, 0.09773, 0.8361, 0.1049, 0.846, 0.1049, 0.8583, 0.09773, 0.8682, 0.08607, 0.872, 0.0744, 0.8682, 0.1753, 0.8407, 0.1753, 0.8575, 0.1631, 0.8553, 0.1631, 0.843, 0.06466, 0.9079, 0.07608, 0.8956, 0.08346, 0.9055, 0.07514, 0.9145, 0.06466, 0.9562, 0.05853, 0.9405, 0.07068, 0.9382, 0.07514, 0.9496, 0.1753, 0.8575, 0.1692, 0.8732, 0.1587, 0.8667, 0.1631, 0.8553, 0.07608, 0.8956, 0.09123, 0.8882, 0.09449, 0.9001, 0.08346, 0.9055, 0.05853, 0.9405, 0.05853, 0.9236, 0.07068, 0.9259, 0.07068, 0.9382, 0.09123, 0.9759, 0.07608, 0.9686, 0.08346, 0.9586, 0.09449, 0.964, 0.1692, 0.825, 0.1753, 0.8407, 0.1631, 0.843, 0.1587, 0.8316, 0.05853, 0.9236, 0.06466, 0.9079, 0.07514, 0.9145, 0.07068, 0.9259, 0.1552, 0.848, 0.0165, 0.848, 0.0165, 0.8281, 0.1552, 0.8281, 0.1552, 0.8281, 0.0165, 0.8281, 0.0165, 0.8082, 0.1552, 0.8082, 0.1552, 0.8082, 0.0165, 0.8082, 0.0165, 0.7882, 0.1552, 0.7882, 0.2123, 0.7869, 0.2123, 0.9255, 0.1923, 0.9255, 0.1923, 0.7869, 0.1923, 0.7869, 0.1923, 0.9255, 0.1724, 0.9255, 0.1724, 0.7869, 0.1724, 0.7869, 0.1724, 0.9255, 0.1525, 0.9255, 0.1525, 0.7869, 0.1552, 0.9278, 0.0165, 0.9278, 0.0165, 0.9079, 0.1552, 0.9079, 0.1552, 0.9079, 0.0165, 0.9079, 0.0165, 0.8879, 0.1552, 0.8879, 0.1552, 0.8879, 0.0165, 0.8879, 0.0165, 0.868, 0.1552, 0.868, 0.1552, 0.868, 0.0165, 0.868, 0.0165, 0.848, 0.1552, 0.848, 0.03353, 0.8575, 0.02896, 0.838, 0.04232, 0.8365, 0.04617, 0.8529, 0.1132, 0.9686, 0.1017, 0.9562, 0.1122, 0.9496, 0.1205, 0.9586, 0.1068, 0.8503, 0.1113, 0.8308, 0.124, 0.8354, 0.1201, 0.8518, 0.1202, 0.813, 0.1329, 0.7976, 0.1422, 0.8074, 0.1315, 0.8203, 0.1113, 0.8308, 0.1202, 0.813, 0.1315, 0.8203, 0.124, 0.8354, 0.1068, 0.8702, 0.1068, 0.8503, 0.1201, 0.8518, 0.1201, 0.8687, 0.1113, 0.8896, 0.1068, 0.8702, 0.1201, 0.8687, 0.124, 0.8851, 0.1202, 0.9075, 0.1113, 0.8896, 0.124, 0.8851, 0.1315, 0.9001, 0.1329, 0.9228, 0.1202, 0.9075, 0.1315, 0.9001, 0.1422, 0.9131, 0.02896, 0.8181, 0.03353, 0.7987, 0.04617, 0.8032, 0.04232, 0.8196, 0.02896, 0.838, 0.02896, 0.8181, 0.04232, 0.8196, 0.04232, 0.8365, 0.006577, 0.8387, 0.01379, 0.8288, 0.02545, 0.825, 0.03711, 0.8288, 0.04432, 0.8387, 0.04432, 0.851, 0.03711, 0.8609, 0.02545, 0.8647, 0.01379, 0.8609, 0.006577, 0.851, 0.1764, 0.8575, 0.1764, 0.8407, 0.1886, 0.843, 0.1886, 0.8553, 0.1017, 0.9079, 0.1132, 0.8956, 0.1205, 0.9055, 0.1122, 0.9145, 0.1017, 0.9562, 0.09561, 0.9405, 0.1078, 0.9382, 0.1122, 0.9496, 0.1764, 0.8407, 0.1825, 0.825, 0.193, 0.8316, 0.1886, 0.843, 0.1132, 0.8956, 0.1283, 0.8882, 0.1316, 0.9001, 0.1205, 0.9055, 0.09561, 0.9405, 0.09561, 0.9236, 0.1078, 0.9259, 0.1078, 0.9382, 0.1283, 0.9759, 0.1132, 0.9686, 0.1205, 0.9586, 0.1316, 0.964, 0.1825, 0.8732, 0.1764, 0.8575, 0.1886, 0.8553, 0.193, 0.8667, 0.09561, 0.9236, 0.1017, 0.9079, 0.1122, 0.9145, 0.1078, 0.9259, 0.1769, 0.923, 0.1769, 0.7843, 0.186, 0.7843, 0.186, 0.923, 0.2141, 0.789, 0.2141, 0.9277, 0.1942, 0.9277, 0.1942, 0.789, 0.1942, 0.789, 0.1942, 0.9277, 0.1743, 0.9277, 0.1743, 0.789, 0.1743, 0.789, 0.1743, 0.9277, 0.1543, 0.9277, 0.1543, 0.789, 0.152, 0.9279, 0.152, 0.7892, 0.172, 0.7892, 0.172, 0.9279, 0.172, 0.9279, 0.172, 0.7892, 0.181, 0.7892, 0.181, 0.9279, 0.2017, 0.8655, 0.1971, 0.8461, 0.2105, 0.8445, 0.2143, 0.8609, 0.2538, 0.864, 0.2558, 0.8568, 0.2675, 0.8599, 0.2661, 0.865, 0.01993, 0.8658, 0.01993, 0.8749, 0.006577, 0.8733, 0.006577, 0.8658, 0.2538, 0.8357, 0.2553, 0.8268, 0.2684, 0.8289, 0.2672, 0.8363, 0.2552, 0.8556, 0.2538, 0.8357, 0.2672, 0.8363, 0.2684, 0.8531, 0.1971, 0.8261, 0.2017, 0.8067, 0.2143, 0.8113, 0.2105, 0.8277, 0.1971, 0.8461, 0.1971, 0.8261, 0.2105, 0.8277, 0.2105, 0.8445, 0.1249, 0.8512, 0.1133, 0.8512, 0.1061, 0.8512, 0.1061, 0.846, 0.1133, 0.8361, 0.1249, 0.8323, 0.1366, 0.8361, 0.1438, 0.846, 0.1438, 0.8512, 0.1366, 0.8512, 0.1409, 0.8575, 0.1409, 0.8407, 0.1531, 0.843, 0.1531, 0.8553, 0.1409, 0.8407, 0.1471, 0.825, 0.1575, 0.8316, 0.1531, 0.843, 0.186, 0.9241, 0.186, 0.9316, 0.1738, 0.9293, 0.1738, 0.9241, 0.2557, 0.8808, 0.2538, 0.864, 0.2661, 0.865, 0.2675, 0.8771, 0.1471, 0.8732, 0.1409, 0.8575, 0.1531, 0.8553, 0.1575, 0.8667])
me_cube.materials.append(mat_material)
me_cube.use_remesh_preserve_volume = False
me_cube.use_remesh_preserve_attributes = False
me_cube.use_mirror_vertex_groups = False
me_cube.use_paint_bone_selection = False
me_cube.use_paint_mask = True
me_cube.update()

# ---- objects
ob_main = bpy.data.objects.new('main', me_cube)
ob_light = bpy.data.objects.new('Light', light_light)
ob_camera = bpy.data.objects.new('Camera', cam_camera)
ob_engine_1 = bpy.data.objects.new('engine_1', None)
ob_engine_2 = bpy.data.objects.new('engine_2', None)
ob_engine = bpy.data.objects.new('engine', None)
ob_engine_3 = bpy.data.objects.new('engine_3', None)
ob_weapon = bpy.data.objects.new('weapon', None)
ob_weapon_001 = bpy.data.objects.new('weapon.001', None)
ob_weapon_002 = bpy.data.objects.new('weapon.002', None)
ob_weapon_003 = bpy.data.objects.new('weapon.003', None)
ob_weapon_005 = bpy.data.objects.new('weapon.005', None)
ob_weapon_004 = bpy.data.objects.new('weapon.004', None)

# ---- transforms, parenting, visibility, modifiers, constraints
ob_main.location = (0.0, 0.0, 0.0)
ob_main.lock_rotations_4d = False
ob_main.empty_display_type = 'ARROWS'
ob_main.lineart.crease_threshold = 0.0
_m = ob_main.modifiers.new('Mirror', 'MIRROR')
_m.use_axis = (False, True, True)
_m.use_clip = True
ob_light.location = (4.076, 1.005, 5.904)
ob_light.rotation_euler = (0.6503, 0.05522, 1.866)
ob_light.lock_rotations_4d = False
ob_light.empty_display_type = 'ARROWS'
ob_light.color = (0.0, 0.0, 0.0, 0.0)
ob_light.lineart.crease_threshold = 0.0
ob_camera.location = (7.359, -6.926, 4.958)
ob_camera.rotation_euler = (1.109, 0.0, 0.8149)
ob_camera.lock_rotations_4d = False
ob_camera.empty_display_type = 'ARROWS'
ob_camera.color = (0.0, 0.0, 0.0, 0.0)
ob_camera.display_type = 'WIRE'
ob_camera.lineart.crease_threshold = 0.0
ob_engine_1.location = (-4.864, -0.6249, 0.4242)
ob_engine_1.lineart.crease_threshold = 0.0
ob_engine_2.location = (-4.864, 0.5747, 0.4242)
ob_engine_2.lineart.crease_threshold = 0.0
ob_engine.location = (-4.864, -0.6249, -0.4276)
ob_engine.lineart.crease_threshold = 0.0
ob_engine_3.location = (-4.864, 0.5747, -0.4276)
ob_engine_3.lineart.crease_threshold = 0.0
ob_weapon.location = (3.702, -1.551, 0.09977)
ob_weapon.lineart.crease_threshold = 0.0
ob_weapon_001.location = (3.702, 1.551, 0.09977)
ob_weapon_001.lineart.crease_threshold = 0.0
ob_weapon_002.location = (-1.906, -2.209, 1.141)
ob_weapon_002.lineart.crease_threshold = 0.0
ob_weapon_003.location = (-1.906, -2.209, -1.143)
ob_weapon_003.lineart.crease_threshold = 0.0
ob_weapon_005.location = (-1.906, 2.39, 1.141)
ob_weapon_005.lineart.crease_threshold = 0.0
ob_weapon_004.location = (-1.906, 2.39, -1.143)
ob_weapon_004.lineart.crease_threshold = 0.0

# ---- collection membership
col_collection.objects.link(ob_main)
col_collection.objects.link(ob_light)
col_collection.objects.link(ob_camera)
col_collection.objects.link(ob_engine_1)
col_collection.objects.link(ob_engine_2)
col_collection.objects.link(ob_engine)
col_collection.objects.link(ob_engine_3)
col_collection.objects.link(ob_weapon)
col_collection.objects.link(ob_weapon_001)
col_collection.objects.link(ob_weapon_002)
col_collection.objects.link(ob_weapon_003)
col_collection.objects.link(ob_weapon_005)
col_collection.objects.link(ob_weapon_004)

# ---- scene / render settings (as saved in the file)
scene.camera = ob_camera
scene.frame_start = 1; scene.frame_end = 250; scene.frame_set(1)
scene.render.engine = 'BLENDER_EEVEE_NEXT'
scene.cycles.use_denoising = False
scene.cycles.samples = 128
scene.cycles.sampling_pattern = 'TABULATED_SOBOL'
scene.cycles.use_adaptive_sampling = False
scene.cycles.use_light_tree = False
scene.view_settings.view_transform = 'Standard'
bpy.context.view_layer.update()
